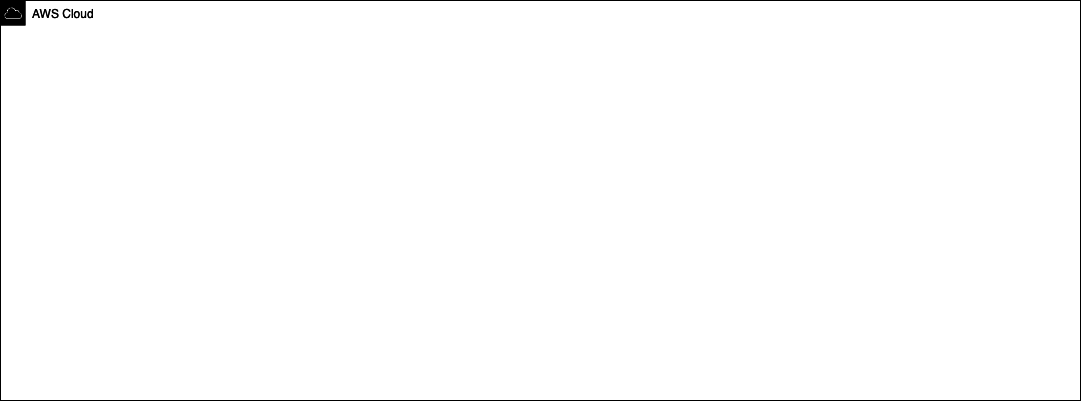

The diagram above was exported from draw.io. Its source (the exported page's mxGraphModel, read from the mxfile embedded in the PNG):
<mxGraphModel dx="1570" dy="995" grid="1" gridSize="10" guides="1" tooltips="1" connect="1" arrows="1" fold="1" page="1" pageScale="1" pageWidth="1169" pageHeight="827" math="0" shadow="0">
  <root>
    <mxCell id="0" />
    <mxCell id="1" value="AWS Cloud" parent="0" />
    <mxCell id="L80jwn8dBEY7ELQae99a-1" value="AWS Cloud" style="sketch=0;outlineConnect=0;gradientColor=none;html=1;whiteSpace=wrap;fontSize=12;fontStyle=0;shape=mxgraph.aws4.group;grIcon=mxgraph.aws4.group_aws_cloud;strokeColor=#000000;fillColor=none;verticalAlign=top;align=left;spacingLeft=30;fontColor=#000000;dashed=0;container=0;" parent="1" vertex="1">
      <mxGeometry x="40" y="40" width="1080" height="400" as="geometry" />
    </mxCell>
    <mxCell id="5H0AT0FrbuaI5WeVpc6l-1" value="Untitled Layer" parent="0" />
    <mxCell id="5H0AT0FrbuaI5WeVpc6l-2" value="AWS Cloud" style="sketch=0;outlineConnect=0;gradientColor=none;html=1;whiteSpace=wrap;fontSize=12;fontStyle=0;shape=mxgraph.aws4.group;grIcon=mxgraph.aws4.group_aws_cloud;strokeColor=#000000;fillColor=none;verticalAlign=top;align=left;spacingLeft=30;fontColor=#000000;dashed=0;container=0;" vertex="1" parent="5H0AT0FrbuaI5WeVpc6l-1">
      <mxGeometry x="40" y="40" width="1080" height="400" as="geometry" />
    </mxCell>
  </root>
</mxGraphModel>